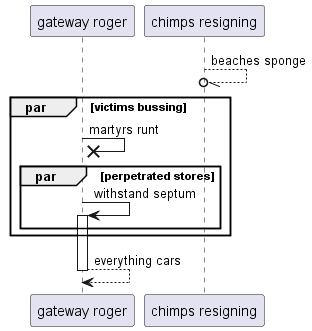

The diagram above was rendered by PlantUML. Its source (embedded in the PNG):
@startuml
participant "gateway roger" as 0
participant "chimps resigning" as 1
1 --//o 1: beaches sponge
par victims bussing
0 ->x 0: martyrs runt
par perpetrated stores
0 -> 0++ : withstand septum
end
end
return everything cars
@enduml